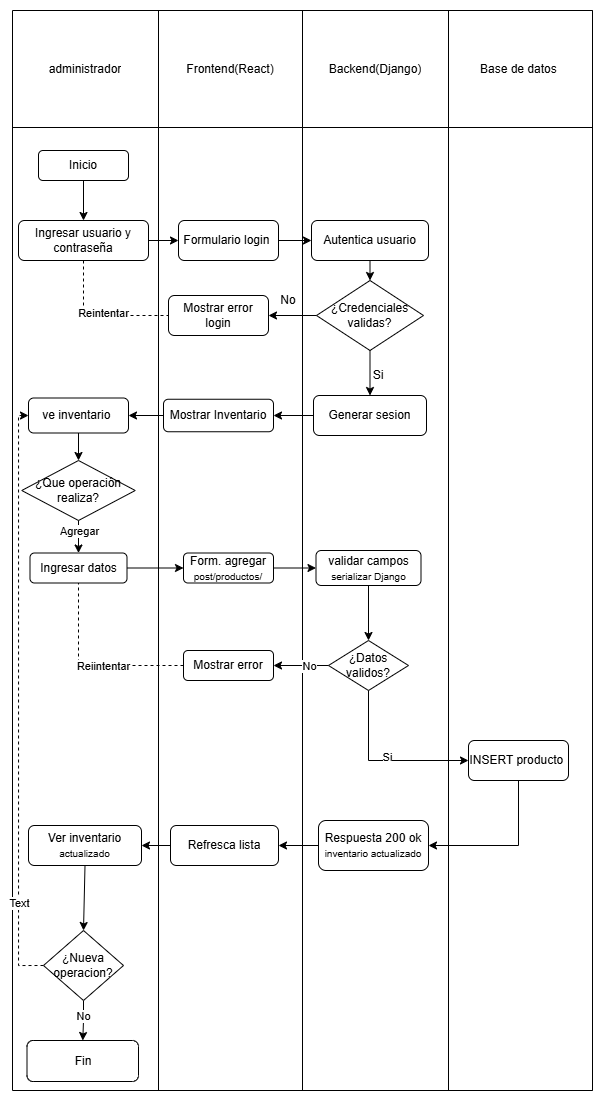

The diagram above was exported from draw.io. Its source (the exported page's mxGraphModel, read from the mxfile embedded in the PNG):
<mxGraphModel dx="875" dy="484" grid="1" gridSize="10" guides="1" tooltips="1" connect="1" arrows="1" fold="1" page="1" pageScale="1" pageWidth="827" pageHeight="1169" math="0" shadow="0">
  <root>
    <mxCell id="0" />
    <mxCell id="1" parent="0" />
    <mxCell id="vAWgZDflDTdSuqrHeUi5-28" parent="1" style="shape=table;startSize=0;container=1;collapsible=0;childLayout=tableLayout;fixedHeader=1;" value="" vertex="1">
      <mxGeometry height="1080" width="580" x="124" y="160" as="geometry" />
    </mxCell>
    <mxCell id="vAWgZDflDTdSuqrHeUi5-29" parent="vAWgZDflDTdSuqrHeUi5-28" style="shape=tableRow;horizontal=0;startSize=0;swimlaneHead=0;swimlaneBody=0;strokeColor=inherit;top=0;left=0;bottom=0;right=0;collapsible=0;dropTarget=0;fillColor=none;points=[[0,0.5],[1,0.5]];portConstraint=eastwest;fixedHeader=1;" value="" vertex="1">
      <mxGeometry height="117" width="580" as="geometry" />
    </mxCell>
    <mxCell id="vAWgZDflDTdSuqrHeUi5-30" parent="vAWgZDflDTdSuqrHeUi5-29" style="shape=partialRectangle;html=1;whiteSpace=wrap;connectable=0;strokeColor=inherit;overflow=hidden;fillColor=none;top=0;left=0;bottom=0;right=0;pointerEvents=1;" value="&lt;span style=&quot;background-color: light-dark(#ffffff, var(--ge-dark-color, #121212));&quot;&gt;administrador&lt;/span&gt;" vertex="1">
      <mxGeometry height="117" width="146" as="geometry">
        <mxRectangle height="117" width="146" as="alternateBounds" />
      </mxGeometry>
    </mxCell>
    <mxCell id="vAWgZDflDTdSuqrHeUi5-31" parent="vAWgZDflDTdSuqrHeUi5-29" style="shape=partialRectangle;html=1;whiteSpace=wrap;connectable=0;strokeColor=inherit;overflow=hidden;fillColor=none;top=0;left=0;bottom=0;right=0;pointerEvents=1;" value="Frontend(React)" vertex="1">
      <mxGeometry height="117" width="144" x="146" as="geometry">
        <mxRectangle height="117" width="144" as="alternateBounds" />
      </mxGeometry>
    </mxCell>
    <mxCell id="vAWgZDflDTdSuqrHeUi5-32" parent="vAWgZDflDTdSuqrHeUi5-29" style="shape=partialRectangle;html=1;whiteSpace=wrap;connectable=0;strokeColor=inherit;overflow=hidden;fillColor=none;top=0;left=0;bottom=0;right=0;pointerEvents=1;" value="Backend(Django)" vertex="1">
      <mxGeometry height="117" width="146" x="290" as="geometry">
        <mxRectangle height="117" width="146" as="alternateBounds" />
      </mxGeometry>
    </mxCell>
    <mxCell id="vAWgZDflDTdSuqrHeUi5-33" parent="vAWgZDflDTdSuqrHeUi5-29" style="shape=partialRectangle;html=1;whiteSpace=wrap;connectable=0;strokeColor=inherit;overflow=hidden;fillColor=none;top=0;left=0;bottom=0;right=0;pointerEvents=1;" value="Base de datos&amp;nbsp;" vertex="1">
      <mxGeometry height="117" width="144" x="436" as="geometry">
        <mxRectangle height="117" width="144" as="alternateBounds" />
      </mxGeometry>
    </mxCell>
    <mxCell id="vAWgZDflDTdSuqrHeUi5-34" parent="vAWgZDflDTdSuqrHeUi5-28" style="shape=tableRow;horizontal=0;startSize=0;swimlaneHead=0;swimlaneBody=0;strokeColor=inherit;top=0;left=0;bottom=0;right=0;collapsible=0;dropTarget=0;fillColor=none;points=[[0,0.5],[1,0.5]];portConstraint=eastwest;fixedHeader=1;" value="" vertex="1">
      <mxGeometry height="963" width="580" y="117" as="geometry" />
    </mxCell>
    <mxCell id="vAWgZDflDTdSuqrHeUi5-35" parent="vAWgZDflDTdSuqrHeUi5-34" style="shape=partialRectangle;html=1;whiteSpace=wrap;connectable=0;strokeColor=inherit;overflow=hidden;fillColor=none;top=0;left=0;bottom=0;right=0;pointerEvents=1;" value="" vertex="1">
      <mxGeometry height="963" width="146" as="geometry">
        <mxRectangle height="963" width="146" as="alternateBounds" />
      </mxGeometry>
    </mxCell>
    <mxCell id="vAWgZDflDTdSuqrHeUi5-36" parent="vAWgZDflDTdSuqrHeUi5-34" style="shape=partialRectangle;html=1;whiteSpace=wrap;connectable=0;strokeColor=inherit;overflow=hidden;fillColor=none;top=0;left=0;bottom=0;right=0;pointerEvents=1;" value="" vertex="1">
      <mxGeometry height="963" width="144" x="146" as="geometry">
        <mxRectangle height="963" width="144" as="alternateBounds" />
      </mxGeometry>
    </mxCell>
    <mxCell id="vAWgZDflDTdSuqrHeUi5-37" parent="vAWgZDflDTdSuqrHeUi5-34" style="shape=partialRectangle;html=1;whiteSpace=wrap;connectable=0;strokeColor=inherit;overflow=hidden;fillColor=none;top=0;left=0;bottom=0;right=0;pointerEvents=1;" value="" vertex="1">
      <mxGeometry height="963" width="146" x="290" as="geometry">
        <mxRectangle height="963" width="146" as="alternateBounds" />
      </mxGeometry>
    </mxCell>
    <mxCell id="vAWgZDflDTdSuqrHeUi5-38" parent="vAWgZDflDTdSuqrHeUi5-34" style="shape=partialRectangle;html=1;whiteSpace=wrap;connectable=0;strokeColor=inherit;overflow=hidden;fillColor=none;top=0;left=0;bottom=0;right=0;pointerEvents=1;" value="" vertex="1">
      <mxGeometry height="963" width="144" x="436" as="geometry">
        <mxRectangle height="963" width="144" as="alternateBounds" />
      </mxGeometry>
    </mxCell>
    <mxCell id="vAWgZDflDTdSuqrHeUi5-64" parent="vAWgZDflDTdSuqrHeUi5-34" style="rounded=1;whiteSpace=wrap;html=1;" value="" vertex="1">
      <mxGeometry height="963" x="580" as="geometry">
        <mxRectangle height="963" width="NaN" as="alternateBounds" />
      </mxGeometry>
    </mxCell>
    <mxCell id="vAWgZDflDTdSuqrHeUi5-66" parent="vAWgZDflDTdSuqrHeUi5-34" style="rounded=1;whiteSpace=wrap;html=1;" value="" vertex="1">
      <mxGeometry height="963" as="geometry">
        <mxRectangle height="963" width="NaN" as="alternateBounds" />
      </mxGeometry>
    </mxCell>
    <mxCell id="vAWgZDflDTdSuqrHeUi5-39" parent="1" style="rounded=1;whiteSpace=wrap;html=1;" value="Inicio" vertex="1">
      <mxGeometry height="30" width="90" x="150" y="300" as="geometry" />
    </mxCell>
    <mxCell id="vAWgZDflDTdSuqrHeUi5-40" parent="1" style="rounded=1;whiteSpace=wrap;html=1;" value="Ingresar usuario y contraseña" vertex="1">
      <mxGeometry height="40" width="130" x="130" y="370" as="geometry" />
    </mxCell>
    <mxCell id="vAWgZDflDTdSuqrHeUi5-41" parent="1" style="rounded=1;whiteSpace=wrap;html=1;" value="Formulario login&amp;nbsp;" vertex="1">
      <mxGeometry height="40" width="100" x="290" y="370" as="geometry" />
    </mxCell>
    <mxCell id="vAWgZDflDTdSuqrHeUi5-42" parent="1" style="rounded=1;whiteSpace=wrap;html=1;" value="Autentica usuario" vertex="1">
      <mxGeometry height="40" width="117" x="423" y="370" as="geometry" />
    </mxCell>
    <mxCell id="vAWgZDflDTdSuqrHeUi5-43" parent="1" style="rhombus;whiteSpace=wrap;html=1;" value="¿Credenciales&lt;div&gt;&lt;span style=&quot;background-color: transparent; color: light-dark(rgb(0, 0, 0), rgb(255, 255, 255));&quot;&gt;validas?&lt;/span&gt;&lt;/div&gt;" vertex="1">
      <mxGeometry height="70" width="107" x="428" y="430" as="geometry" />
    </mxCell>
    <mxCell id="vAWgZDflDTdSuqrHeUi5-44" edge="1" parent="1" source="vAWgZDflDTdSuqrHeUi5-39" style="endArrow=classic;html=1;rounded=0;exitX=0.5;exitY=1;exitDx=0;exitDy=0;entryX=0.5;entryY=0;entryDx=0;entryDy=0;" target="vAWgZDflDTdSuqrHeUi5-40" value="">
      <mxGeometry height="50" relative="1" width="50" as="geometry">
        <mxPoint x="170" y="390" as="sourcePoint" />
        <mxPoint x="220" y="340" as="targetPoint" />
      </mxGeometry>
    </mxCell>
    <mxCell id="vAWgZDflDTdSuqrHeUi5-45" edge="1" parent="1" source="vAWgZDflDTdSuqrHeUi5-40" style="endArrow=classic;html=1;rounded=0;entryX=0;entryY=0.5;entryDx=0;entryDy=0;exitX=1;exitY=0.5;exitDx=0;exitDy=0;" target="vAWgZDflDTdSuqrHeUi5-41" value="">
      <mxGeometry height="50" relative="1" width="50" as="geometry">
        <mxPoint x="240" y="470" as="sourcePoint" />
        <mxPoint x="290" y="420" as="targetPoint" />
      </mxGeometry>
    </mxCell>
    <mxCell id="vAWgZDflDTdSuqrHeUi5-46" edge="1" parent="1" source="vAWgZDflDTdSuqrHeUi5-41" style="endArrow=classic;html=1;rounded=0;entryX=0;entryY=0.5;entryDx=0;entryDy=0;exitX=1;exitY=0.5;exitDx=0;exitDy=0;" target="vAWgZDflDTdSuqrHeUi5-42" value="">
      <mxGeometry height="50" relative="1" width="50" as="geometry">
        <mxPoint x="350" y="460" as="sourcePoint" />
        <mxPoint x="400" y="410" as="targetPoint" />
      </mxGeometry>
    </mxCell>
    <mxCell id="vAWgZDflDTdSuqrHeUi5-47" parent="1" style="rounded=1;whiteSpace=wrap;html=1;" value="Mostrar error login" vertex="1">
      <mxGeometry height="40" width="100" x="280" y="445" as="geometry" />
    </mxCell>
    <mxCell id="vAWgZDflDTdSuqrHeUi5-48" parent="1" style="rounded=1;whiteSpace=wrap;html=1;" value="Generar sesion" vertex="1">
      <mxGeometry height="40" width="113" x="425" y="545" as="geometry" />
    </mxCell>
    <mxCell id="vAWgZDflDTdSuqrHeUi5-49" edge="1" parent="1" source="vAWgZDflDTdSuqrHeUi5-43" style="endArrow=classic;html=1;rounded=0;entryX=1;entryY=0.5;entryDx=0;entryDy=0;exitX=0;exitY=0.5;exitDx=0;exitDy=0;" target="vAWgZDflDTdSuqrHeUi5-47" value="">
      <mxGeometry height="50" relative="1" width="50" as="geometry">
        <mxPoint x="290" y="560" as="sourcePoint" />
        <mxPoint x="340" y="510" as="targetPoint" />
      </mxGeometry>
    </mxCell>
    <mxCell id="vAWgZDflDTdSuqrHeUi5-50" edge="1" parent="1" source="vAWgZDflDTdSuqrHeUi5-43" style="endArrow=classic;html=1;rounded=0;entryX=0.5;entryY=0;entryDx=0;entryDy=0;exitX=0.5;exitY=1;exitDx=0;exitDy=0;" target="vAWgZDflDTdSuqrHeUi5-48" value="">
      <mxGeometry height="50" relative="1" width="50" as="geometry">
        <mxPoint x="380" y="560" as="sourcePoint" />
        <mxPoint x="430" y="510" as="targetPoint" />
      </mxGeometry>
    </mxCell>
    <mxCell id="vAWgZDflDTdSuqrHeUi5-51" edge="1" parent="1" source="vAWgZDflDTdSuqrHeUi5-42" style="endArrow=classic;html=1;rounded=0;entryX=0.5;entryY=0;entryDx=0;entryDy=0;exitX=0.5;exitY=1;exitDx=0;exitDy=0;" target="vAWgZDflDTdSuqrHeUi5-43" value="">
      <mxGeometry height="50" relative="1" width="50" as="geometry">
        <mxPoint x="423" y="470" as="sourcePoint" />
        <mxPoint x="473" y="420" as="targetPoint" />
      </mxGeometry>
    </mxCell>
    <mxCell id="vAWgZDflDTdSuqrHeUi5-52" edge="1" parent="1" source="vAWgZDflDTdSuqrHeUi5-48" style="endArrow=classic;html=1;rounded=0;exitX=0;exitY=0.5;exitDx=0;exitDy=0;entryX=1;entryY=0.5;entryDx=0;entryDy=0;" target="vAWgZDflDTdSuqrHeUi5-53" value="">
      <mxGeometry height="50" relative="1" width="50" as="geometry">
        <mxPoint x="320" y="650" as="sourcePoint" />
        <mxPoint x="370" y="600" as="targetPoint" />
      </mxGeometry>
    </mxCell>
    <mxCell id="vAWgZDflDTdSuqrHeUi5-53" parent="1" style="rounded=1;whiteSpace=wrap;html=1;" value="Mostrar Inventario" vertex="1">
      <mxGeometry height="32.5" width="110" x="275" y="548.75" as="geometry" />
    </mxCell>
    <mxCell id="vAWgZDflDTdSuqrHeUi5-54" parent="1" style="rounded=1;whiteSpace=wrap;html=1;" value="ve inventario&amp;nbsp;" vertex="1">
      <mxGeometry height="35" width="100" x="140" y="547.5" as="geometry" />
    </mxCell>
    <mxCell id="vAWgZDflDTdSuqrHeUi5-55" parent="1" style="text;html=1;whiteSpace=wrap;strokeColor=none;fillColor=none;align=center;verticalAlign=middle;rounded=0;" value="No" vertex="1">
      <mxGeometry height="20" width="50" x="375" y="440" as="geometry" />
    </mxCell>
    <mxCell id="vAWgZDflDTdSuqrHeUi5-56" parent="1" style="text;html=1;whiteSpace=wrap;strokeColor=none;fillColor=none;align=center;verticalAlign=middle;rounded=0;" value="Si" vertex="1">
      <mxGeometry height="30" width="60" x="460" y="510" as="geometry" />
    </mxCell>
    <mxCell id="vAWgZDflDTdSuqrHeUi5-60" edge="1" parent="1" source="vAWgZDflDTdSuqrHeUi5-40" style="endArrow=none;dashed=1;html=1;rounded=0;entryX=0;entryY=0.5;entryDx=0;entryDy=0;exitX=0.5;exitY=1;exitDx=0;exitDy=0;" target="vAWgZDflDTdSuqrHeUi5-47" value="">
      <mxGeometry height="50" relative="1" width="50" as="geometry">
        <Array as="points">
          <mxPoint x="195" y="465" />
        </Array>
        <mxPoint x="210" y="500" as="sourcePoint" />
        <mxPoint x="260" y="450" as="targetPoint" />
      </mxGeometry>
    </mxCell>
    <mxCell id="vAWgZDflDTdSuqrHeUi5-61" connectable="0" parent="vAWgZDflDTdSuqrHeUi5-60" style="edgeLabel;html=1;align=center;verticalAlign=middle;resizable=0;points=[];" value="Reintentar" vertex="1">
      <mxGeometry relative="1" x="0.0673" y="2" as="geometry">
        <mxPoint as="offset" />
      </mxGeometry>
    </mxCell>
    <mxCell id="vAWgZDflDTdSuqrHeUi5-62" parent="1" style="rhombus;whiteSpace=wrap;html=1;" value="¿Que operación realiza?" vertex="1">
      <mxGeometry height="60" width="113.5" x="133.25" y="610" as="geometry" />
    </mxCell>
    <mxCell id="vAWgZDflDTdSuqrHeUi5-68" parent="1" style="rounded=1;whiteSpace=wrap;html=1;" value="Ingresar datos" vertex="1">
      <mxGeometry height="30" width="97" x="141.5" y="702.5" as="geometry" />
    </mxCell>
    <mxCell id="vAWgZDflDTdSuqrHeUi5-69" parent="1" style="rounded=1;whiteSpace=wrap;html=1;" value="Form. agregar&lt;div&gt;&lt;font style=&quot;font-size: 10px;&quot;&gt;post/productos/&lt;/font&gt;&lt;/div&gt;" vertex="1">
      <mxGeometry height="30" width="90" x="295" y="702.5" as="geometry" />
    </mxCell>
    <mxCell id="vAWgZDflDTdSuqrHeUi5-70" parent="1" style="rounded=1;whiteSpace=wrap;html=1;" value="validar campos&lt;div&gt;&lt;font style=&quot;font-size: 10px;&quot;&gt;serializar Django&lt;/font&gt;&lt;/div&gt;" vertex="1">
      <mxGeometry height="35" width="105" x="427.5" y="700" as="geometry" />
    </mxCell>
    <mxCell id="vAWgZDflDTdSuqrHeUi5-71" edge="1" parent="1" source="vAWgZDflDTdSuqrHeUi5-53" style="endArrow=classic;html=1;rounded=0;exitX=0;exitY=0.5;exitDx=0;exitDy=0;entryX=1;entryY=0.5;entryDx=0;entryDy=0;" target="vAWgZDflDTdSuqrHeUi5-54" value="">
      <mxGeometry height="50" relative="1" width="50" as="geometry">
        <mxPoint x="200" y="598.75" as="sourcePoint" />
        <mxPoint x="250" y="548.75" as="targetPoint" />
      </mxGeometry>
    </mxCell>
    <mxCell id="vAWgZDflDTdSuqrHeUi5-72" edge="1" parent="1" source="vAWgZDflDTdSuqrHeUi5-54" style="endArrow=classic;html=1;rounded=0;entryX=0.5;entryY=0;entryDx=0;entryDy=0;exitX=0.5;exitY=1;exitDx=0;exitDy=0;" target="vAWgZDflDTdSuqrHeUi5-62" value="">
      <mxGeometry height="50" relative="1" width="50" as="geometry">
        <mxPoint x="140" y="640" as="sourcePoint" />
        <mxPoint x="190" y="590" as="targetPoint" />
      </mxGeometry>
    </mxCell>
    <mxCell id="vAWgZDflDTdSuqrHeUi5-73" edge="1" parent="1" source="vAWgZDflDTdSuqrHeUi5-62" style="endArrow=classic;html=1;rounded=0;entryX=0.5;entryY=0;entryDx=0;entryDy=0;exitX=0.5;exitY=1;exitDx=0;exitDy=0;" target="vAWgZDflDTdSuqrHeUi5-68" value="">
      <mxGeometry height="50" relative="1" width="50" as="geometry">
        <mxPoint x="130" y="790" as="sourcePoint" />
        <mxPoint x="180" y="740" as="targetPoint" />
      </mxGeometry>
    </mxCell>
    <mxCell id="vAWgZDflDTdSuqrHeUi5-76" connectable="0" parent="vAWgZDflDTdSuqrHeUi5-73" style="edgeLabel;html=1;align=center;verticalAlign=middle;resizable=0;points=[];" value="Agregar" vertex="1">
      <mxGeometry relative="1" x="-0.3846" y="1" as="geometry">
        <mxPoint as="offset" />
      </mxGeometry>
    </mxCell>
    <mxCell id="vAWgZDflDTdSuqrHeUi5-74" edge="1" parent="1" source="vAWgZDflDTdSuqrHeUi5-68" style="endArrow=classic;html=1;rounded=0;entryX=0;entryY=0.5;entryDx=0;entryDy=0;exitX=1;exitY=0.5;exitDx=0;exitDy=0;" target="vAWgZDflDTdSuqrHeUi5-69" value="">
      <mxGeometry height="50" relative="1" width="50" as="geometry">
        <mxPoint x="250" y="750" as="sourcePoint" />
        <mxPoint x="300" y="700" as="targetPoint" />
      </mxGeometry>
    </mxCell>
    <mxCell id="vAWgZDflDTdSuqrHeUi5-75" edge="1" parent="1" source="vAWgZDflDTdSuqrHeUi5-69" style="endArrow=classic;html=1;rounded=0;entryX=0;entryY=0.5;entryDx=0;entryDy=0;exitX=1;exitY=0.5;exitDx=0;exitDy=0;" target="vAWgZDflDTdSuqrHeUi5-70" value="">
      <mxGeometry height="50" relative="1" width="50" as="geometry">
        <mxPoint x="370" y="750" as="sourcePoint" />
        <mxPoint x="420" y="700" as="targetPoint" />
      </mxGeometry>
    </mxCell>
    <mxCell id="vAWgZDflDTdSuqrHeUi5-77" parent="1" style="rhombus;whiteSpace=wrap;html=1;" value="¿Datos validos?" vertex="1">
      <mxGeometry height="50" width="80" x="440" y="790" as="geometry" />
    </mxCell>
    <mxCell id="vAWgZDflDTdSuqrHeUi5-78" parent="1" style="rounded=1;whiteSpace=wrap;html=1;" value="Mostrar error" vertex="1">
      <mxGeometry height="30" width="90" x="295" y="800" as="geometry" />
    </mxCell>
    <mxCell id="vAWgZDflDTdSuqrHeUi5-80" edge="1" parent="1" source="vAWgZDflDTdSuqrHeUi5-70" style="endArrow=classic;html=1;rounded=0;entryX=0.5;entryY=0;entryDx=0;entryDy=0;exitX=0.5;exitY=1;exitDx=0;exitDy=0;" target="vAWgZDflDTdSuqrHeUi5-77" value="">
      <mxGeometry height="50" relative="1" width="50" as="geometry">
        <mxPoint x="460" y="780" as="sourcePoint" />
        <mxPoint x="510" y="730" as="targetPoint" />
      </mxGeometry>
    </mxCell>
    <mxCell id="vAWgZDflDTdSuqrHeUi5-82" parent="1" style="rounded=1;whiteSpace=wrap;html=1;" value="INSERT producto&amp;nbsp;" vertex="1">
      <mxGeometry height="40" width="100" x="580" y="890" as="geometry" />
    </mxCell>
    <mxCell id="vAWgZDflDTdSuqrHeUi5-83" edge="1" parent="1" source="vAWgZDflDTdSuqrHeUi5-77" style="endArrow=classic;html=1;rounded=0;entryX=1;entryY=0.5;entryDx=0;entryDy=0;exitX=0;exitY=0.5;exitDx=0;exitDy=0;" target="vAWgZDflDTdSuqrHeUi5-78" value="">
      <mxGeometry height="50" relative="1" width="50" as="geometry">
        <mxPoint x="360" y="880" as="sourcePoint" />
        <mxPoint x="410" y="830" as="targetPoint" />
      </mxGeometry>
    </mxCell>
    <mxCell id="vAWgZDflDTdSuqrHeUi5-90" connectable="0" parent="vAWgZDflDTdSuqrHeUi5-83" style="edgeLabel;html=1;align=center;verticalAlign=middle;resizable=0;points=[];" value="No" vertex="1">
      <mxGeometry relative="1" x="-0.2743" y="1" as="geometry">
        <mxPoint x="1" as="offset" />
      </mxGeometry>
    </mxCell>
    <mxCell id="vAWgZDflDTdSuqrHeUi5-84" edge="1" parent="1" source="vAWgZDflDTdSuqrHeUi5-77" style="endArrow=classic;html=1;rounded=0;exitX=0.5;exitY=1;exitDx=0;exitDy=0;entryX=0;entryY=0.5;entryDx=0;entryDy=0;" target="vAWgZDflDTdSuqrHeUi5-82" value="">
      <mxGeometry height="50" relative="1" width="50" as="geometry">
        <Array as="points">
          <mxPoint x="480" y="910" />
        </Array>
        <mxPoint x="490" y="890" as="sourcePoint" />
        <mxPoint x="481.5" y="890" as="targetPoint" />
      </mxGeometry>
    </mxCell>
    <mxCell id="vAWgZDflDTdSuqrHeUi5-91" connectable="0" parent="vAWgZDflDTdSuqrHeUi5-84" style="edgeLabel;html=1;align=center;verticalAlign=middle;resizable=0;points=[];" value="Si" vertex="1">
      <mxGeometry relative="1" x="0.04" y="3" as="geometry">
        <mxPoint as="offset" />
      </mxGeometry>
    </mxCell>
    <mxCell id="vAWgZDflDTdSuqrHeUi5-87" edge="1" parent="1" source="vAWgZDflDTdSuqrHeUi5-78" style="endArrow=none;dashed=1;html=1;rounded=0;entryX=0.5;entryY=1;entryDx=0;entryDy=0;exitX=0;exitY=0.5;exitDx=0;exitDy=0;" target="vAWgZDflDTdSuqrHeUi5-68" value="">
      <mxGeometry height="50" relative="1" width="50" as="geometry">
        <Array as="points">
          <mxPoint x="190" y="815" />
        </Array>
        <mxPoint x="190" y="820" as="sourcePoint" />
        <mxPoint x="240" y="770" as="targetPoint" />
      </mxGeometry>
    </mxCell>
    <mxCell id="vAWgZDflDTdSuqrHeUi5-89" connectable="0" parent="vAWgZDflDTdSuqrHeUi5-87" style="edgeLabel;html=1;align=center;verticalAlign=middle;resizable=0;points=[];" value="Reiintentar" vertex="1">
      <mxGeometry relative="1" x="-0.136" y="1" as="geometry">
        <mxPoint as="offset" />
      </mxGeometry>
    </mxCell>
    <mxCell id="vAWgZDflDTdSuqrHeUi5-92" parent="1" style="rounded=1;whiteSpace=wrap;html=1;" value="Respuesta 200 ok&lt;div&gt;&lt;font style=&quot;font-size: 10px;&quot;&gt;inventario actualizado&lt;/font&gt;&lt;/div&gt;" vertex="1">
      <mxGeometry height="50" width="110" x="430" y="970" as="geometry" />
    </mxCell>
    <mxCell id="vAWgZDflDTdSuqrHeUi5-93" parent="1" style="rounded=1;whiteSpace=wrap;html=1;" value="Refresca lista" vertex="1">
      <mxGeometry height="40" width="108" x="282" y="975" as="geometry" />
    </mxCell>
    <mxCell id="vAWgZDflDTdSuqrHeUi5-94" parent="1" style="rounded=1;whiteSpace=wrap;html=1;" value="Ver inventario&lt;div&gt;&lt;font style=&quot;font-size: 10px;&quot;&gt;actualizado&lt;/font&gt;&lt;/div&gt;" vertex="1">
      <mxGeometry height="40" width="113" x="140" y="975" as="geometry" />
    </mxCell>
    <mxCell id="vAWgZDflDTdSuqrHeUi5-102" edge="1" parent="1" source="vAWgZDflDTdSuqrHeUi5-95" style="edgeStyle=orthogonalEdgeStyle;rounded=0;orthogonalLoop=1;jettySize=auto;html=1;" target="vAWgZDflDTdSuqrHeUi5-101" value="">
      <mxGeometry relative="1" as="geometry" />
    </mxCell>
    <mxCell id="3hLHpM86oIdm1KqzcjXm-1" connectable="0" parent="vAWgZDflDTdSuqrHeUi5-102" style="edgeLabel;html=1;align=center;verticalAlign=middle;resizable=0;points=[];" value="No" vertex="1">
      <mxGeometry relative="1" x="-0.2277" as="geometry">
        <mxPoint as="offset" />
      </mxGeometry>
    </mxCell>
    <mxCell id="vAWgZDflDTdSuqrHeUi5-106" edge="1" parent="1" source="vAWgZDflDTdSuqrHeUi5-95" style="edgeStyle=orthogonalEdgeStyle;rounded=0;orthogonalLoop=1;jettySize=auto;html=1;entryX=0;entryY=0.5;entryDx=0;entryDy=0;exitX=0;exitY=0.5;exitDx=0;exitDy=0;dashed=1;" target="vAWgZDflDTdSuqrHeUi5-54">
      <mxGeometry relative="1" as="geometry">
        <Array as="points">
          <mxPoint x="130" y="1115" />
          <mxPoint x="130" y="565" />
        </Array>
      </mxGeometry>
    </mxCell>
    <mxCell id="3hLHpM86oIdm1KqzcjXm-2" connectable="0" parent="vAWgZDflDTdSuqrHeUi5-106" style="edgeLabel;html=1;align=center;verticalAlign=middle;resizable=0;points=[];" value="Text" vertex="1">
      <mxGeometry relative="1" x="-0.7025" y="-1" as="geometry">
        <mxPoint as="offset" />
      </mxGeometry>
    </mxCell>
    <mxCell id="vAWgZDflDTdSuqrHeUi5-95" parent="1" style="rhombus;whiteSpace=wrap;html=1;" value="¿Nueva operacion?" vertex="1">
      <mxGeometry height="70" width="80" x="155" y="1080" as="geometry" />
    </mxCell>
    <mxCell id="vAWgZDflDTdSuqrHeUi5-96" edge="1" parent="1" source="vAWgZDflDTdSuqrHeUi5-82" style="endArrow=classic;html=1;rounded=0;exitX=0.5;exitY=1;exitDx=0;exitDy=0;entryX=1;entryY=0.5;entryDx=0;entryDy=0;" target="vAWgZDflDTdSuqrHeUi5-92" value="">
      <mxGeometry height="50" relative="1" width="50" as="geometry">
        <Array as="points">
          <mxPoint x="630" y="995" />
        </Array>
        <mxPoint x="600" y="1000" as="sourcePoint" />
        <mxPoint x="650" y="950" as="targetPoint" />
      </mxGeometry>
    </mxCell>
    <mxCell id="vAWgZDflDTdSuqrHeUi5-97" edge="1" parent="1" source="vAWgZDflDTdSuqrHeUi5-92" style="endArrow=classic;html=1;rounded=0;exitX=0;exitY=0.5;exitDx=0;exitDy=0;entryX=1;entryY=0.5;entryDx=0;entryDy=0;" target="vAWgZDflDTdSuqrHeUi5-93" value="">
      <mxGeometry height="50" relative="1" width="50" as="geometry">
        <mxPoint x="330" y="1030" as="sourcePoint" />
        <mxPoint x="380" y="980" as="targetPoint" />
      </mxGeometry>
    </mxCell>
    <mxCell id="vAWgZDflDTdSuqrHeUi5-98" edge="1" parent="1" source="vAWgZDflDTdSuqrHeUi5-93" style="endArrow=classic;html=1;rounded=0;exitX=0;exitY=0.5;exitDx=0;exitDy=0;entryX=1;entryY=0.5;entryDx=0;entryDy=0;" target="vAWgZDflDTdSuqrHeUi5-94" value="">
      <mxGeometry height="50" relative="1" width="50" as="geometry">
        <mxPoint x="180" y="1000" as="sourcePoint" />
        <mxPoint x="230" y="950" as="targetPoint" />
      </mxGeometry>
    </mxCell>
    <mxCell id="vAWgZDflDTdSuqrHeUi5-100" edge="1" parent="1" source="vAWgZDflDTdSuqrHeUi5-94" style="endArrow=classic;html=1;rounded=0;exitX=0.5;exitY=1;exitDx=0;exitDy=0;entryX=0.5;entryY=0;entryDx=0;entryDy=0;" target="vAWgZDflDTdSuqrHeUi5-95" value="">
      <mxGeometry height="50" relative="1" width="50" as="geometry">
        <mxPoint x="170" y="1080" as="sourcePoint" />
        <mxPoint x="220" y="1030" as="targetPoint" />
      </mxGeometry>
    </mxCell>
    <mxCell id="vAWgZDflDTdSuqrHeUi5-101" parent="1" style="rounded=1;whiteSpace=wrap;html=1;" value="Fin" vertex="1">
      <mxGeometry height="41" width="111.5" x="138.5" y="1190" as="geometry" />
    </mxCell>
  </root>
</mxGraphModel>